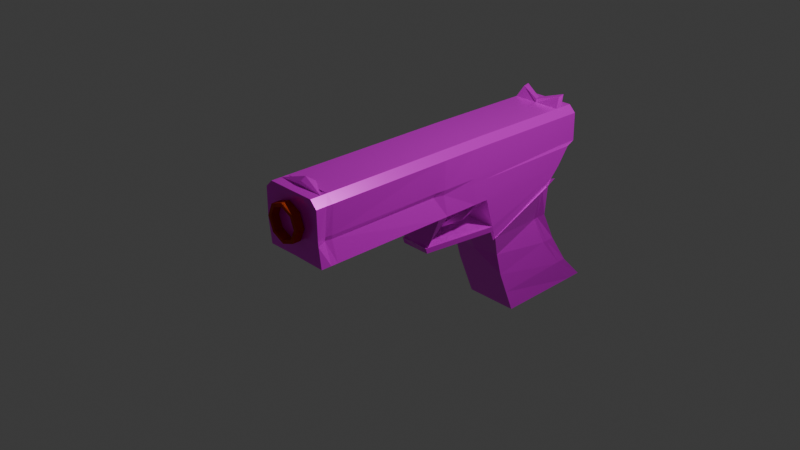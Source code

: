 # Source: GUN_BABY.blend  (saved by Blender 4.2.66; exported with 4.5.12 LTS)
import bpy
from mathutils import Matrix  # noqa: F401  (used for matrix-valued properties, if any)

bpy.ops.wm.read_factory_settings(use_empty=True)
scene = bpy.context.scene
scene.name = 'Scene'

# ---- collections
col_collection = bpy.data.collections.new('Collection'); scene.collection.children.link(col_collection)

# ---- images (referenced by path relative to the original .blend; pixels are not part of the script)
import os
ASSET_DIR = os.environ.get("B2B_ASSET_DIR", "")  # directory of the original .blend (textures are referenced by path, not embedded)
HERE = os.path.dirname(os.path.abspath(__file__))  # packed textures are extracted next to this script under _unpacked/

def load_image(name, relpath, width, height, colorspace="sRGB"):
    """Load a texture the original file referenced (path relative to the .blend, or extracted next to this script)."""
    p = next((c for c in (os.path.join(HERE, relpath), os.path.join(ASSET_DIR, relpath)) if relpath and os.path.exists(c)), "")
    if p:
        img = bpy.data.images.load(p, check_existing=True)
        img.name = name
    else:  # same state as the original file: an image datablock whose file is absent (Cycles renders it pink)
        img = bpy.data.images.new(name, width, height)
        img.source = "FILE"
        img.filepath = "//" + (relpath or name)
    img.colorspace_settings.name = colorspace
    return img
img_poliigon_metalpaintedmatte_7037_basecolor_jpg = load_image('Poliigon_MetalPaintedMatte_7037_BaseColor.jpg', 'Poliigon_MetalPaintedMatte_7037_BaseColor.jpg', 1024, 1024, 'sRGB')
img_poliigon_metalpaintedmatte_7037_roughness_jpg = load_image('Poliigon_MetalPaintedMatte_7037_Roughness.jpg', 'Poliigon_MetalPaintedMatte_7037_Roughness.jpg', 1024, 1024, 'sRGB')
img_poliigon_metalpaintedmatte_7037_metallic_jpg = load_image('Poliigon_MetalPaintedMatte_7037_Metallic.jpg', 'Poliigon_MetalPaintedMatte_7037_Metallic.jpg', 1024, 1024, 'sRGB')

# ---- materials (node trees are filled in below, after node groups)
mat_material = bpy.data.materials.new('Material')
mat_material.alpha_threshold = 0.0
mat_material.use_transparent_shadow = False
mat_material.roughness = 0.5
mat_material.line_color = (0.0, 0.0, 0.0, 1.0)
mat_material_002 = bpy.data.materials.new('Material.002')

# ---- material node trees
mat_material.use_nodes = True; mat_material.node_tree.nodes.clear()
_N = mat_material.node_tree.nodes; _L = mat_material.node_tree.links
n0 = _N.new('ShaderNodeOutputMaterial'); n0.name = 'Material Output'; n0.location = (532, 266)
n1 = _N.new('ShaderNodeBsdfPrincipled'); n1.name = 'Principled BSDF'; n1.location = (242, 266)
n1.inputs[3].default_value = 1.45
n2 = _N.new('ShaderNodeTexImage'); n2.name = 'Image Texture'; n2.location = (-48, 246)
n2.image = img_poliigon_metalpaintedmatte_7037_basecolor_jpg
n3 = _N.new('ShaderNodeTexImage'); n3.name = 'Image Texture.001'; n3.location = (-388, 325)
n3.image = img_poliigon_metalpaintedmatte_7037_roughness_jpg
n4 = _N.new('ShaderNodeTexImage'); n4.name = 'Image Texture.002'; n4.location = (584, 73)
n4.image = img_poliigon_metalpaintedmatte_7037_metallic_jpg
_L.new(n1.outputs[0], n0.inputs[0])
_L.new(n2.outputs[0], n1.inputs[0])
_L.new(n3.outputs[0], n1.inputs[2])
_L.new(n4.outputs[0], n1.inputs[1])
n0.is_active_output = True
mat_material_002.use_nodes = True; mat_material_002.node_tree.nodes.clear()
_N = mat_material_002.node_tree.nodes; _L = mat_material_002.node_tree.links
n0 = _N.new('ShaderNodeBsdfPrincipled'); n0.name = 'Principled BSDF'; n0.location = (10, 300)
n0.inputs[0].default_value = (0.8011, 0.0818, 0.0, 1.0)
n1 = _N.new('ShaderNodeOutputMaterial'); n1.name = 'Material Output'; n1.location = (300, 300)
_L.new(n0.outputs[0], n1.inputs[0])
n1.is_active_output = True

# ---- world
world_world = bpy.data.worlds.new('World'); scene.world = world_world
world_world.use_nodes = True; world_world.node_tree.nodes.clear()
_N = world_world.node_tree.nodes; _L = world_world.node_tree.links
n0 = _N.new('ShaderNodeOutputWorld'); n0.name = 'World Output'; n0.location = (300, 300)
n1 = _N.new('ShaderNodeBackground'); n1.name = 'Background'; n1.location = (10, 300)
n1.inputs[0].default_value = (0.05088, 0.05088, 0.05088, 1.0)
_L.new(n1.outputs[0], n0.inputs[0])
n0.is_active_output = True
world_world.color = (0.05088, 0.05088, 0.05088)
world_world.sun_shadow_jitter_overblur = 0.0

# ---- cameras
cam_camera = bpy.data.cameras.new('Camera')
cam_camera.clip_end = 100.0
cam_camera.ortho_scale = 7.314

# ---- lights
light_light = bpy.data.lights.new('Light', 'POINT')
light_light.energy = 1000.0
light_light.shadow_soft_size = 0.1

# ---- meshes
me_cube_001 = bpy.data.meshes.new('Cube.001')
me_cube_001.from_pydata([(0.3105, 0.9689, -1.016), (0.3766, 0.5638, 0.05743), (0.3105, 2.172, -1.0), (0.3978, 1.382, 0.4264), (0.0, 2.172, -1.0), (0.0, 1.528, 0.4723), (0.0, 0.9689, -1.016), (0.0, 0.5357, 0.04705), (0.3383, 1.424, 0.04448), (0.3363, 1.602, -0.3146), (0.3368, 1.844, -0.6755), (0.3155, 0.6732, -0.2049), (0.3105, 0.7534, -0.4871), (0.3105, 0.8617, -0.7528), (0.0, 0.6452, -0.2214), (0.0, 0.7534, -0.4871), (0.0, 0.8617, -0.7528), (0.0, 1.573, 0.09255), (0.0, 1.765, -0.2598), (0.0, 1.989, -0.6357), (0.0, 1.528, 0.4723), (0.3896, 1.434, 0.4939), (0.3726, 0.5347, 0.1482), (0.0, 0.517, 0.1376), (0.3715, 1.528, 0.4662), (0.3715, 0.5357, 0.04095), (0.3715, 1.528, 0.4662), (0.3715, 0.5357, 0.04095), (0.3715, 1.528, 0.4662), (0.3715, 0.5357, 0.04095), (0.3715, 1.528, 0.4662), (0.3664, 0.5033, 0.1405), (0.0, 1.807, 0.8199), (0.3766, 0.4042, 0.5619), (0.0, 0.3762, 0.5516), (0.0, 1.646, 0.5966), (0.3896, 1.552, 0.6182), (0.0, -1.859, 0.8426), (0.3715, -1.824, 0.5643), (0.0, -1.824, 0.5704), (0.0, 1.807, 0.8199), (0.0, 1.807, 0.8199), (0.0, 0.3713, 0.8389), (0.0, 0.3713, 0.8389), (0.0, -1.859, 0.8426), (0.0, -1.859, 0.8426), (0.0, 1.811, 1.242), (0.0, 0.3744, 1.261), (0.0, -1.856, 1.264), (0.2859, 1.811, 1.242), (0.365, 1.81, 1.163), (0.2859, 0.3744, 1.261), (0.365, 0.3738, 1.182), (0.365, -1.857, 1.186), (0.2859, -1.856, 1.265), (0.3715, 1.808, 0.8427), (0.3896, 1.693, 0.8129), (0.3427, 1.807, 0.8138), (0.3427, 1.807, 0.8138), (0.3715, 0.3715, 0.8617), (0.3715, 0.3718, 0.804), (0.3692, -1.85, 0.8086), (0.3693, -1.854, 0.8643), (0.3405, -1.854, 0.8364), (0.3405, -1.854, 0.8364), (0.0, 0.4902, 0.2363), (0.3896, 1.473, 0.5342), (0.3769, 0.5122, 0.2154), (0.0, 1.566, 0.5127), (0.17, -0.2584, 0.08937), (0.0, -0.237, 0.07303), (0.0, -0.3019, 0.1805), (0.1743, -0.2809, 0.1566), (0.375, -0.2968, 0.5627), (0.0, -0.316, 0.5575), (0.0, -0.3305, 0.8401), (0.0, -0.3305, 0.8401), (0.0, -0.3273, 1.262), (0.2859, -0.3273, 1.262), (0.365, -0.3279, 1.183), (0.3504, -0.3302, 0.8593), (0.3216, -0.3292, 0.8031), (0.0, -0.1971, 0.5565), (0.365, -0.2074, 1.183), (0.3497, -0.2108, 0.8039), (0.3753, -0.1764, 0.5625), (0.0, -0.2099, 0.8399), (0.0, -0.2099, 0.8399), (0.0, -0.2068, 1.262), (0.2859, -0.2068, 1.262), (0.3649, -0.2103, 0.8616), (0.1683, -0.2537, 0.161), (0.175, -0.2508, 0.156), (0.0, -0.2916, 0.1497), (0.0, -0.1993, 0.1529), (0.0, 0.2123, 0.553), (0.365, 0.2076, 1.182), (0.3715, 0.2058, 0.8042), (0.3762, 0.2382, 0.5621), (0.0, 0.2051, 0.8392), (0.0, 0.2051, 0.8392), (0.0, 0.2082, 1.261), (0.2859, 0.2082, 1.261), (0.3715, 0.2053, 0.862), (0.0, 0.3052, 0.5522), (0.365, 0.3018, 1.182), (0.3715, 0.2999, 0.8041), (0.3764, 0.3323, 0.562), (0.0, 0.2993, 0.8391), (0.0, 0.2993, 0.8391), (0.0, 0.3024, 1.261), (0.2859, 0.3024, 1.261), (0.3715, 0.2995, 0.8618), (0.2473, 0.1821, 0.3587), (0.06158, 0.05211, 0.2499), (0.0, 0.004881, 0.2345), (0.0, 0.1813, 0.3658), (0.3718, -1.706, 0.5641), (0.0, -1.741, 0.8424), (0.0, -1.741, 0.8424), (0.0, -1.738, 1.264), (0.2859, -1.738, 1.265), (0.327, -1.732, 0.8574), (0.0, -1.707, 0.5694), (0.365, -1.739, 1.186), (0.3122, -1.729, 0.8116), (0.0, -1.63, 0.5687), (0.365, -1.66, 1.185), (0.328, -1.656, 0.8124), (0.372, -1.628, 0.5641), (0.0, -1.663, 0.8422), (0.0, -1.663, 0.8422), (0.0, -1.66, 1.264), (0.2859, -1.66, 1.265), (0.3378, -1.658, 0.8571), (0.0, -1.664, 1.309), (0.0, -1.734, 1.316), (0.0, -1.508, 1.229), (0.0, -1.676, 1.35), (0.3105, 1.979, -1.003), (0.3944, 1.251, 0.3672), (0.0, 1.979, -1.003), (0.3326, 1.686, -0.6879), (0.3169, 1.461, -0.3336), (0.2887, 1.311, 0.003807), (0.3869, 1.29, 0.4384), (0.3715, 1.368, 0.398), (0.3715, 1.368, 0.398), (0.3715, 1.368, 0.398), (0.3707, 1.363, 0.4139), (0.3875, 1.368, 0.6092), (0.0, 1.577, 0.823), (0.0, 1.577, 0.823), (0.0, 1.58, 1.245), (0.2859, 1.58, 1.245), (0.365, 1.58, 1.166), (0.3715, 1.577, 0.8457), (0.3867, 1.481, 0.8115), (0.3876, 1.319, 0.4831), (0.3105, 2.045, -1.002), (0.365, 1.658, 1.165), (0.3877, 1.554, 0.812), (0.3956, 1.296, 0.3874), (0.0, 2.045, -1.002), (0.334, 1.74, -0.6837), (0.3247, 1.508, -0.3279), (0.2995, 1.349, 0.01726), (0.3878, 1.339, 0.4573), (0.3715, 1.423, 0.4212), (0.3715, 1.423, 0.4212), (0.3715, 1.423, 0.4212), (0.371, 1.419, 0.4318), (0.3882, 1.431, 0.6123), (0.0, 1.656, 0.822), (0.0, 1.656, 0.822), (0.0, 1.659, 1.244), (0.2859, 1.659, 1.244), (0.3715, 1.656, 0.8447), (0.3883, 1.371, 0.5005), (0.0, 1.621, 1.299), (0.0, 1.577, 1.289), (0.252, 1.731, 1.369), (0.251, 1.658, 1.354)], [], [(17, 5, 3, 8), (144, 140, 1, 11), (141, 139, 0, 6), (22, 1, 25, 27), (11, 1, 7, 14), (0, 13, 16, 6), (13, 12, 15, 16), (12, 11, 14, 15), (139, 142, 13, 0), (142, 143, 12, 13), (143, 144, 11, 12), (4, 19, 10, 2), (19, 18, 9, 10), (18, 17, 8, 9), (123, 117, 38, 39), (3, 5, 20, 21), (7, 1, 22, 23), (24, 26, 30, 28), (162, 3, 24, 168), (145, 22, 27, 147), (3, 21, 26, 24), (170, 28, 30, 171), (168, 24, 28, 170), (27, 25, 29, 31), (147, 27, 31, 149), (39, 38, 61, 64, 37), (55, 58, 41, 46, 49, 50), (36, 35, 32, 57, 56), (178, 66, 36, 172), (66, 68, 35, 36), (65, 67, 33, 34), (112, 59, 52, 105), (172, 36, 56, 161), (151, 152, 43, 42), (118, 119, 45, 44), (44, 63, 62, 53, 54, 48), (37, 64, 63, 44, 45), (177, 55, 50, 160), (111, 51, 47, 110), (118, 44, 48, 120), (176, 49, 46, 175), (151, 42, 47, 153), (154, 51, 52, 155), (121, 54, 53, 124), (117, 125, 61, 38), (55, 56, 57, 58), (61, 62, 63, 64), (156, 59, 60, 157), (122, 62, 61, 125), (58, 57, 32, 40, 41), (23, 22, 69, 70), (21, 20, 68, 66), (167, 21, 66, 178), (70, 69, 72, 71), (67, 65, 71, 72), (22, 67, 72, 69), (90, 80, 81, 84), (85, 84, 81, 73), (89, 78, 79, 83), (86, 75, 77, 88), (133, 78, 77, 132), (86, 87, 76, 75), (134, 80, 79, 127), (82, 85, 91, 94), (95, 98, 85, 82), (99, 100, 87, 86), (99, 86, 88, 101), (102, 89, 83, 96), (98, 97, 84, 85), (103, 90, 84, 97), (78, 89, 88, 77), (80, 90, 83, 79), (94, 91, 92, 93), (85, 73, 92, 91), (73, 74, 93, 92), (112, 103, 97, 106), (107, 106, 97, 98), (111, 102, 96, 105), (108, 99, 101, 110), (108, 109, 100, 99), (107, 98, 114, 113), (89, 102, 101, 88), (90, 103, 96, 83), (34, 33, 107, 104), (42, 43, 109, 108), (42, 108, 110, 47), (51, 111, 105, 52), (33, 60, 106, 107), (59, 112, 106, 60), (102, 111, 110, 101), (103, 112, 105, 96), (116, 113, 114, 115), (98, 95, 115, 114), (104, 107, 113, 116), (62, 122, 124, 53), (54, 121, 120, 48), (134, 122, 125, 128), (129, 128, 125, 117), (133, 121, 124, 127), (130, 118, 120, 132), (130, 131, 119, 118), (126, 129, 117, 123), (74, 73, 129, 126), (75, 76, 131, 130), (75, 130, 132, 77), (78, 133, 127, 79), (73, 81, 128, 129), (80, 134, 128, 81), (122, 134, 127, 124), (132, 120, 136, 135), (138, 137, 135, 136), (120, 121, 138, 136), (121, 133, 137, 138), (133, 132, 135, 137), (22, 145, 158, 67), (177, 156, 157, 161), (176, 154, 155, 160), (173, 151, 153, 175), (51, 154, 153, 47), (59, 156, 155, 52), (173, 174, 152, 151), (33, 150, 157, 60), (67, 158, 150, 33), (169, 147, 149, 171), (25, 146, 148, 29), (29, 148, 149, 31), (167, 145, 147, 169), (1, 140, 146, 25), (165, 166, 144, 143), (164, 165, 143, 142), (159, 164, 142, 139), (163, 159, 139, 141), (166, 162, 140, 144), (8, 3, 162, 166), (4, 2, 159, 163), (2, 10, 164, 159), (10, 9, 165, 164), (9, 8, 166, 165), (21, 167, 169, 26), (26, 169, 171, 30), (41, 40, 174, 173), (41, 173, 175, 46), (49, 176, 160, 50), (55, 177, 161, 56), (145, 167, 178, 158), (176, 175, 179, 181), (156, 177, 160, 155), (150, 172, 161, 157), (158, 178, 172, 150), (146, 168, 170, 148), (148, 170, 171, 149), (140, 162, 168, 146), (182, 181, 179, 180), (175, 153, 180, 179), (154, 176, 181, 182), (153, 154, 182, 180)])
_uv = me_cube_001.uv_layers.new(name='UVMap')
_uv.uv.foreach_set('vector', [0.5618, 0.375, 0.625, 0.375, 0.625, 0.5, 0.5619, 0.5, 0.5619, 0.5401, 0.625, 0.5401, 0.625, 0.75, 0.5618, 0.75, 0.25, 0.5401, 0.375, 0.5401, 0.375, 0.75, 0.25, 0.75, 0.625, 0.75, 0.625, 0.75, 0.4167, 0.5, 0.4167, 0.5, 0.5618, 0.75, 0.625, 0.75, 0.625, 0.875, 0.5618, 0.875, 0.375, 0.75, 0.4368, 0.75, 0.4368, 0.875, 0.375, 0.875, 0.4368, 0.75, 0.4993, 0.75, 0.4993, 0.875, 0.4368, 0.875, 0.4993, 0.75, 0.5618, 0.75, 0.5618, 0.875, 0.4993, 0.875, 0.375, 0.5401, 0.4368, 0.5401, 0.4368, 0.75, 0.375, 0.75, 0.4368, 0.5401, 0.4993, 0.5401, 0.4993, 0.75, 0.4368, 0.75, 0.4993, 0.5401, 0.5619, 0.5401, 0.5618, 0.75, 0.4993, 0.75, 0.375, 0.375, 0.4368, 0.375, 0.4368, 0.5, 0.375, 0.5, 0.4368, 0.375, 0.4993, 0.375, 0.4993, 0.5, 0.4368, 0.5, 0.4993, 0.375, 0.5618, 0.375, 0.5619, 0.5, 0.4993, 0.5, 0.625, 0.875, 0.625, 0.75, 0.625, 0.75, 0.625, 0.875, 0.625, 0.5, 0.625, 0.375, 0.625, 0.375, 0.625, 0.5, 0.625, 0.875, 0.625, 0.75, 0.625, 0.75, 0.625, 0.875, 0.4167, 0.3333, 0.4167, 0.3333, 0.4167, 0.3333, 0.4167, 0.3333, 0.625, 0.5264, 0.625, 0.5, 0.4167, 0.3333, 0.4167, 0.351, 0.625, 0.5401, 0.625, 0.75, 0.4167, 0.5, 0.4167, 0.3601, 0.625, 0.5, 0.625, 0.5, 0.4167, 0.3333, 0.4167, 0.3333, 0.4167, 0.351, 0.4167, 0.3333, 0.4167, 0.3333, 0.4167, 0.351, 0.4167, 0.351, 0.4167, 0.3333, 0.4167, 0.3333, 0.4167, 0.351, 0.4167, 0.5, 0.4167, 0.5, 0.4167, 0.5, 0.4167, 0.5, 0.4167, 0.3601, 0.4167, 0.5, 0.4167, 0.5, 0.4167, 0.3601, 0.625, 0.875, 0.625, 0.75, 0.625, 0.75, 0.625, 0.7616, 0.625, 0.875, 0.625, 0.5, 0.625, 0.5, 0.625, 0.5, 0.625, 0.5, 0.625, 0.5, 0.625, 0.5, 0.625, 0.5, 0.625, 0.375, 0.625, 0.375, 0.625, 0.4884, 0.625, 0.5, 0.625, 0.5264, 0.625, 0.5, 0.625, 0.5, 0.625, 0.5264, 0.625, 0.5, 0.625, 0.375, 0.625, 0.375, 0.625, 0.5, 0.625, 0.875, 0.625, 0.75, 0.625, 0.75, 0.625, 0.875, 0.625, 0.75, 0.625, 0.75, 0.625, 0.75, 0.625, 0.75, 0.625, 0.5264, 0.625, 0.5, 0.625, 0.5, 0.625, 0.5264, 0.625, 0.5401, 0.625, 0.5401, 0.625, 0.75, 0.625, 0.75, 0.625, 0.75, 0.625, 0.75, 0.625, 0.75, 0.625, 0.75, 0.625, 0.75, 0.625, 0.75, 0.625, 0.75, 0.625, 0.75, 0.625, 0.75, 0.625, 0.75, 0.625, 0.875, 0.625, 0.7616, 0.625, 0.7616, 0.625, 0.875, 0.625, 0.875, 0.625, 0.5264, 0.625, 0.5, 0.625, 0.5, 0.625, 0.5264, 0.625, 0.75, 0.625, 0.75, 0.625, 0.75, 0.625, 0.75, 0.625, 0.75, 0.625, 0.75, 0.625, 0.75, 0.625, 0.75, 0.625, 0.5264, 0.625, 0.5, 0.625, 0.5, 0.625, 0.5264, 0.625, 0.5401, 0.625, 0.75, 0.625, 0.75, 0.625, 0.5401, 0.625, 0.5401, 0.625, 0.75, 0.625, 0.75, 0.625, 0.5401, 0.625, 0.75, 0.625, 0.75, 0.625, 0.75, 0.625, 0.75, 0.625, 0.75, 0.625, 0.75, 0.625, 0.75, 0.625, 0.75, 0.625, 0.5, 0.625, 0.5036, 0.625, 0.4884, 0.625, 0.5, 0.625, 0.75, 0.625, 0.75, 0.625, 0.75, 0.625, 0.7616, 0.625, 0.5401, 0.625, 0.75, 0.625, 0.75, 0.625, 0.5401, 0.625, 0.75, 0.625, 0.75, 0.625, 0.75, 0.625, 0.75, 0.625, 0.5, 0.625, 0.5, 0.625, 0.5, 0.625, 0.5, 0.625, 0.5, 0.625, 0.875, 0.625, 0.75, 0.625, 0.75, 0.625, 0.875, 0.625, 0.5, 0.625, 0.375, 0.625, 0.375, 0.625, 0.5, 0.625, 0.5264, 0.625, 0.5, 0.625, 0.5, 0.625, 0.5264, 0.625, 0.875, 0.625, 0.75, 0.625, 0.75, 0.625, 0.875, 0.625, 0.75, 0.625, 0.875, 0.625, 0.875, 0.625, 0.75, 0.625, 0.75, 0.625, 0.75, 0.625, 0.75, 0.625, 0.75, 0.625, 0.75, 0.625, 0.75, 0.625, 0.75, 0.625, 0.75, 0.625, 0.75, 0.625, 0.75, 0.625, 0.75, 0.625, 0.75, 0.625, 0.75, 0.625, 0.75, 0.625, 0.75, 0.625, 0.75, 0.625, 0.75, 0.625, 0.75, 0.625, 0.75, 0.625, 0.75, 0.625, 0.75, 0.625, 0.75, 0.625, 0.75, 0.625, 0.75, 0.625, 0.75, 0.625, 0.75, 0.625, 0.75, 0.625, 0.75, 0.625, 0.75, 0.625, 0.75, 0.625, 0.75, 0.625, 0.75, 0.625, 0.875, 0.625, 0.75, 0.625, 0.75, 0.625, 0.875, 0.625, 0.875, 0.625, 0.75, 0.625, 0.75, 0.625, 0.875, 0.625, 0.75, 0.625, 0.75, 0.625, 0.75, 0.625, 0.75, 0.625, 0.75, 0.625, 0.75, 0.625, 0.75, 0.625, 0.75, 0.625, 0.75, 0.625, 0.75, 0.625, 0.75, 0.625, 0.75, 0.625, 0.75, 0.625, 0.75, 0.625, 0.75, 0.625, 0.75, 0.625, 0.75, 0.625, 0.75, 0.625, 0.75, 0.625, 0.75, 0.625, 0.75, 0.625, 0.75, 0.625, 0.75, 0.625, 0.75, 0.625, 0.75, 0.625, 0.75, 0.625, 0.75, 0.625, 0.75, 0.625, 0.875, 0.625, 0.75, 0.625, 0.75, 0.625, 0.875, 0.625, 0.75, 0.625, 0.75, 0.625, 0.75, 0.625, 0.75, 0.625, 0.75, 0.625, 0.875, 0.625, 0.875, 0.625, 0.75, 0.625, 0.75, 0.625, 0.75, 0.625, 0.75, 0.625, 0.75, 0.625, 0.75, 0.625, 0.75, 0.625, 0.75, 0.625, 0.75, 0.625, 0.75, 0.625, 0.75, 0.625, 0.75, 0.625, 0.75, 0.625, 0.75, 0.625, 0.75, 0.625, 0.75, 0.625, 0.75, 0.625, 0.75, 0.625, 0.75, 0.625, 0.75, 0.625, 0.75, 0.625, 0.75, 0.625, 0.75, 0.625, 0.75, 0.625, 0.75, 0.625, 0.75, 0.625, 0.75, 0.625, 0.75, 0.625, 0.75, 0.625, 0.75, 0.625, 0.75, 0.625, 0.75, 0.625, 0.75, 0.625, 0.875, 0.625, 0.75, 0.625, 0.75, 0.625, 0.875, 0.625, 0.75, 0.625, 0.75, 0.625, 0.75, 0.625, 0.75, 0.625, 0.75, 0.625, 0.75, 0.625, 0.75, 0.625, 0.75, 0.625, 0.75, 0.625, 0.75, 0.625, 0.75, 0.625, 0.75, 0.625, 0.75, 0.625, 0.75, 0.625, 0.75, 0.625, 0.75, 0.625, 0.75, 0.625, 0.75, 0.625, 0.75, 0.625, 0.75, 0.625, 0.75, 0.625, 0.75, 0.625, 0.75, 0.625, 0.75, 0.625, 0.75, 0.625, 0.75, 0.625, 0.75, 0.625, 0.75, 0.625, 0.875, 0.625, 0.75, 0.625, 0.75, 0.625, 0.875, 0.625, 0.75, 0.625, 0.875, 0.625, 0.875, 0.625, 0.75, 0.625, 0.875, 0.625, 0.75, 0.625, 0.75, 0.625, 0.875, 0.625, 0.75, 0.625, 0.75, 0.625, 0.75, 0.625, 0.75, 0.625, 0.75, 0.625, 0.75, 0.625, 0.75, 0.625, 0.75, 0.625, 0.75, 0.625, 0.75, 0.625, 0.75, 0.625, 0.75, 0.625, 0.75, 0.625, 0.75, 0.625, 0.75, 0.625, 0.75, 0.625, 0.75, 0.625, 0.75, 0.625, 0.75, 0.625, 0.75, 0.625, 0.75, 0.625, 0.75, 0.625, 0.75, 0.625, 0.75, 0.625, 0.75, 0.625, 0.75, 0.625, 0.75, 0.625, 0.75, 0.625, 0.875, 0.625, 0.75, 0.625, 0.75, 0.625, 0.875, 0.625, 0.875, 0.625, 0.75, 0.625, 0.75, 0.625, 0.875, 0.625, 0.75, 0.625, 0.75, 0.625, 0.75, 0.625, 0.75, 0.625, 0.75, 0.625, 0.75, 0.625, 0.75, 0.625, 0.75, 0.625, 0.75, 0.625, 0.75, 0.625, 0.75, 0.625, 0.75, 0.625, 0.75, 0.625, 0.75, 0.625, 0.75, 0.625, 0.75, 0.625, 0.75, 0.625, 0.75, 0.625, 0.75, 0.625, 0.75, 0.625, 0.75, 0.625, 0.75, 0.625, 0.75, 0.625, 0.75, 0.625, 0.75, 0.625, 0.75, 0.625, 0.75, 0.625, 0.75, 0.625, 0.75, 0.625, 0.75, 0.625, 0.75, 0.625, 0.75, 0.625, 0.75, 0.625, 0.75, 0.625, 0.75, 0.625, 0.75, 0.625, 0.75, 0.625, 0.75, 0.625, 0.75, 0.625, 0.75, 0.625, 0.75, 0.625, 0.75, 0.625, 0.75, 0.625, 0.75, 0.625, 0.75, 0.625, 0.5401, 0.625, 0.5401, 0.625, 0.75, 0.625, 0.5264, 0.625, 0.5401, 0.625, 0.5401, 0.625, 0.5264, 0.625, 0.5264, 0.625, 0.5401, 0.625, 0.5401, 0.625, 0.5264, 0.625, 0.5264, 0.625, 0.5401, 0.625, 0.5401, 0.625, 0.5264, 0.625, 0.75, 0.625, 0.5401, 0.625, 0.5401, 0.625, 0.75, 0.625, 0.75, 0.625, 0.5401, 0.625, 0.5401, 0.625, 0.75, 0.625, 0.5264, 0.625, 0.5264, 0.625, 0.5401, 0.625, 0.5401, 0.625, 0.75, 0.625, 0.5401, 0.625, 0.5401, 0.625, 0.75, 0.625, 0.75, 0.625, 0.5401, 0.625, 0.5401, 0.625, 0.75, 0.4167, 0.351, 0.4167, 0.3601, 0.4167, 0.3601, 0.4167, 0.351, 0.4167, 0.5, 0.4167, 0.3601, 0.4167, 0.3601, 0.4167, 0.5, 0.4167, 0.5, 0.4167, 0.3601, 0.4167, 0.3601, 0.4167, 0.5, 0.625, 0.5264, 0.625, 0.5401, 0.4167, 0.3601, 0.4167, 0.351, 0.625, 0.75, 0.625, 0.5401, 0.4167, 0.3601, 0.4167, 0.5, 0.4993, 0.5264, 0.5619, 0.5264, 0.5619, 0.5401, 0.4993, 0.5401, 0.4368, 0.5264, 0.4993, 0.5264, 0.4993, 0.5401, 0.4368, 0.5401, 0.375, 0.5264, 0.4368, 0.5264, 0.4368, 0.5401, 0.375, 0.5401, 0.25, 0.5264, 0.375, 0.5264, 0.375, 0.5401, 0.25, 0.5401, 0.5619, 0.5264, 0.625, 0.5264, 0.625, 0.5401, 0.5619, 0.5401, 0.5619, 0.5, 0.625, 0.5, 0.625, 0.5264, 0.5619, 0.5264, 0.25, 0.5, 0.375, 0.5, 0.375, 0.5264, 0.25, 0.5264, 0.375, 0.5, 0.4368, 0.5, 0.4368, 0.5264, 0.375, 0.5264, 0.4368, 0.5, 0.4993, 0.5, 0.4993, 0.5264, 0.4368, 0.5264, 0.4993, 0.5, 0.5619, 0.5, 0.5619, 0.5264, 0.4993, 0.5264, 0.625, 0.5, 0.625, 0.5264, 0.4167, 0.351, 0.4167, 0.3333, 0.4167, 0.3333, 0.4167, 0.351, 0.4167, 0.351, 0.4167, 0.3333, 0.625, 0.5, 0.625, 0.5, 0.625, 0.5264, 0.625, 0.5264, 0.625, 0.5, 0.625, 0.5264, 0.625, 0.5264, 0.625, 0.5, 0.625, 0.5, 0.625, 0.5264, 0.625, 0.5264, 0.625, 0.5, 0.625, 0.5, 0.625, 0.5264, 0.625, 0.5264, 0.625, 0.5, 0.625, 0.5401, 0.625, 0.5264, 0.625, 0.5264, 0.625, 0.5401, 0.625, 0.5264, 0.625, 0.5264, 0.625, 0.5264, 0.625, 0.5264, 0.625, 0.5401, 0.625, 0.5264, 0.625, 0.5264, 0.625, 0.5401, 0.625, 0.5401, 0.625, 0.5264, 0.625, 0.5264, 0.625, 0.5401, 0.625, 0.5401, 0.625, 0.5264, 0.625, 0.5264, 0.625, 0.5401, 0.4167, 0.3601, 0.4167, 0.351, 0.4167, 0.351, 0.4167, 0.3601, 0.4167, 0.3601, 0.4167, 0.351, 0.4167, 0.351, 0.4167, 0.3601, 0.625, 0.5401, 0.625, 0.5264, 0.4167, 0.351, 0.4167, 0.3601, 0.625, 0.5401, 0.625, 0.5264, 0.625, 0.5264, 0.625, 0.5401, 0.625, 0.5264, 0.625, 0.5401, 0.625, 0.5401, 0.625, 0.5264, 0.625, 0.5401, 0.625, 0.5264, 0.625, 0.5264, 0.625, 0.5401, 0.625, 0.5401, 0.625, 0.5401, 0.625, 0.5401, 0.625, 0.5401])
me_cube_001.materials.append(mat_material)
me_cube_001.update()
me_cube_002 = bpy.data.meshes.new('Cube.002')
me_cube_002.from_pydata([(0.0, 1.807, 0.8199), (0.3105, 1.807, 0.8199), (0.3105, 0.3713, 0.8389), (0.0, 0.3713, 0.8389)], [], [(1, 0, 3, 2)])
_uv = me_cube_002.uv_layers.new(name='UVMap')
_uv.uv.foreach_set('vector', [0.625, 0.5, 0.75, 0.5, 0.75, 0.75, 0.625, 0.75])
me_cube_002.update()
me_circle = bpy.data.meshes.new('Circle')
me_circle.from_pydata([(0.04133, 0.9751, -0.146), (-0.6761, 0.7085, -0.1411), (-0.9951, 0.01404, -0.09921), (-0.7288, -0.7014, -0.04484), (-0.03325, -1.019, -0.009848), (0.6842, -0.7522, -0.01474), (1.003, -0.05779, -0.05664), (0.7369, 0.6577, -0.111), (0.03421, 0.7848, -0.133), (-0.5462, 0.5691, -0.129), (-0.8043, 0.007187, -0.09514), (-0.5889, -0.5717, -0.05115), (-0.02613, -0.8285, -0.02285), (0.5543, -0.6128, -0.0268), (0.8124, -0.05093, -0.0607), (0.597, 0.528, -0.1047), (0.03325, 1.005, 0.2833), (-0.6842, 0.7381, 0.2882), (-1.003, 0.04366, 0.3301), (-0.7369, -0.6718, 0.3845), (-0.04133, -0.9892, 0.4195), (0.6761, -0.7226, 0.4146), (0.9951, -0.02817, 0.3727), (0.7288, 0.6873, 0.3183), (0.02613, 0.8144, 0.2963), (-0.5543, 0.5987, 0.3003), (-0.8124, 0.0368, 0.3342), (-0.597, -0.5421, 0.3782), (-0.03421, -0.7989, 0.4065), (0.5462, -0.5832, 0.4025), (0.8043, -0.02132, 0.3686), (0.5889, 0.5576, 0.3246), (0.04133, 0.9751, -0.146), (-0.6761, 0.7085, -0.1411), (-0.9951, 0.01404, -0.09921), (-0.7288, -0.7014, -0.04484), (-0.03325, -1.019, -0.009848), (0.6842, -0.7522, -0.01474), (1.003, -0.05779, -0.05664), (0.7369, 0.6577, -0.111), (0.03421, 0.7848, -0.133), (-0.5462, 0.5691, -0.129), (-0.8043, 0.007187, -0.09514), (-0.5889, -0.5717, -0.05115), (-0.02613, -0.8285, -0.02285), (0.5543, -0.6128, -0.0268), (0.8124, -0.05093, -0.0607), (0.597, 0.528, -0.1047), (0.03325, 1.005, 0.2833), (-0.6842, 0.7381, 0.2882), (-1.003, 0.04366, 0.3301), (-0.7369, -0.6718, 0.3845), (-0.04133, -0.9892, 0.4195), (0.6761, -0.7226, 0.4146), (0.9951, -0.02817, 0.3727), (0.7288, 0.6873, 0.3183), (0.02613, 0.8144, 0.2963), (-0.5543, 0.5987, 0.3003), (-0.8124, 0.0368, 0.3342), (-0.597, -0.5421, 0.3782), (-0.03421, -0.7989, 0.4065), (0.5462, -0.5832, 0.4025), (0.8043, -0.02132, 0.3686), (0.5889, 0.5576, 0.3246)], [], [(0, 7, 15, 8), (6, 5, 13, 14), (4, 3, 11, 12), (2, 1, 9, 10), (7, 6, 14, 15), (5, 4, 12, 13), (3, 2, 10, 11), (1, 0, 8, 9), (16, 24, 31, 23), (22, 30, 29, 21), (20, 28, 27, 19), (18, 26, 25, 17), (23, 31, 30, 22), (21, 29, 28, 20), (19, 27, 26, 18), (17, 25, 24, 16), (9, 25, 26, 10), (3, 19, 18, 2), (10, 26, 27, 11), (4, 20, 19, 3), (11, 27, 28, 12), (5, 21, 20, 4), (12, 28, 29, 13), (6, 22, 21, 5), (13, 29, 30, 14), (7, 23, 22, 6), (14, 30, 31, 15), (0, 16, 23, 7), (1, 17, 16, 0), (15, 31, 24, 8), (8, 24, 25, 9), (2, 18, 17, 1), (32, 40, 47, 39), (38, 46, 45, 37), (36, 44, 43, 35), (34, 42, 41, 33), (39, 47, 46, 38), (37, 45, 44, 36), (35, 43, 42, 34), (33, 41, 40, 32), (48, 55, 63, 56), (54, 53, 61, 62), (52, 51, 59, 60), (50, 49, 57, 58), (55, 54, 62, 63), (53, 52, 60, 61), (51, 50, 58, 59), (49, 48, 56, 57), (41, 42, 58, 57), (35, 34, 50, 51), (42, 43, 59, 58), (36, 35, 51, 52), (43, 44, 60, 59), (37, 36, 52, 53), (44, 45, 61, 60), (38, 37, 53, 54), (45, 46, 62, 61), (39, 38, 54, 55), (46, 47, 63, 62), (32, 39, 55, 48), (33, 32, 48, 49), (47, 40, 56, 63), (40, 41, 57, 56), (34, 33, 49, 50)])
_uv = me_circle.uv_layers.new(name='UVMap')
_uv.uv.foreach_set('vector', [0.0, 0.0, 0.0, 0.0, 0.0, 0.0, 0.0, 0.0, 0.0, 0.0, 0.0, 0.0, 0.0, 0.0, 0.0, 0.0, 0.0, 0.0, 0.0, 0.0, 0.0, 0.0, 0.0, 0.0, 0.0, 0.0, 0.0, 0.0, 0.0, 0.0, 0.0, 0.0, 0.0, 0.0, 0.0, 0.0, 0.0, 0.0, 0.0, 0.0, 0.0, 0.0, 0.0, 0.0, 0.0, 0.0, 0.0, 0.0, 0.0, 0.0, 0.0, 0.0, 0.0, 0.0, 0.0, 0.0, 0.0, 0.0, 0.0, 0.0, 0.0, 0.0, 0.0, 0.0, 0.0, 0.0, 0.0, 0.0, 0.0, 0.0, 0.0, 0.0, 0.0, 0.0, 0.0, 0.0, 0.0, 0.0, 0.0, 0.0, 0.0, 0.0, 0.0, 0.0, 0.0, 0.0, 0.0, 0.0, 0.0, 0.0, 0.0, 0.0, 0.0, 0.0, 0.0, 0.0, 0.0, 0.0, 0.0, 0.0, 0.0, 0.0, 0.0, 0.0, 0.0, 0.0, 0.0, 0.0, 0.0, 0.0, 0.0, 0.0, 0.0, 0.0, 0.0, 0.0, 0.0, 0.0, 0.0, 0.0, 0.0, 0.0, 0.0, 0.0, 0.0, 0.0, 0.0, 0.0, 0.0, 0.0, 0.0, 0.0, 0.0, 0.0, 0.0, 0.0, 0.0, 0.0, 0.0, 0.0, 0.0, 0.0, 0.0, 0.0, 0.0, 0.0, 0.0, 0.0, 0.0, 0.0, 0.0, 0.0, 0.0, 0.0, 0.0, 0.0, 0.0, 0.0, 0.0, 0.0, 0.0, 0.0, 0.0, 0.0, 0.0, 0.0, 0.0, 0.0, 0.0, 0.0, 0.0, 0.0, 0.0, 0.0, 0.0, 0.0, 0.0, 0.0, 0.0, 0.0, 0.0, 0.0, 0.0, 0.0, 0.0, 0.0, 0.0, 0.0, 0.0, 0.0, 0.0, 0.0, 0.0, 0.0, 0.0, 0.0, 0.0, 0.0, 0.0, 0.0, 0.0, 0.0, 0.0, 0.0, 0.0, 0.0, 0.0, 0.0, 0.0, 0.0, 0.0, 0.0, 0.0, 0.0, 0.0, 0.0, 0.0, 0.0, 0.0, 0.0, 0.0, 0.0, 0.0, 0.0, 0.0, 0.0, 0.0, 0.0, 0.0, 0.0, 0.0, 0.0, 0.0, 0.0, 0.0, 0.0, 0.0, 0.0, 0.0, 0.0, 0.0, 0.0, 0.0, 0.0, 0.0, 0.0, 0.0, 0.0, 0.0, 0.0, 0.0, 0.0, 0.0, 0.0, 0.0, 0.0, 0.0, 0.0, 0.0, 0.0, 0.0, 0.0, 0.0, 0.0, 0.0, 0.0, 0.0, 0.0, 0.0, 0.0, 0.0, 0.0, 0.0, 0.0, 0.0, 0.0, 0.0, 0.0, 0.0, 0.0, 0.0, 0.0, 0.0, 0.0, 0.0, 0.0, 0.0, 0.0, 0.0, 0.0, 0.0, 0.0, 0.0, 0.0, 0.0, 0.0, 0.0, 0.0, 0.0, 0.0, 0.0, 0.0, 0.0, 0.0, 0.0, 0.0, 0.0, 0.0, 0.0, 0.0, 0.0, 0.0, 0.0, 0.0, 0.0, 0.0, 0.0, 0.0, 0.0, 0.0, 0.0, 0.0, 0.0, 0.0, 0.0, 0.0, 0.0, 0.0, 0.0, 0.0, 0.0, 0.0, 0.0, 0.0, 0.0, 0.0, 0.0, 0.0, 0.0, 0.0, 0.0, 0.0, 0.0, 0.0, 0.0, 0.0, 0.0, 0.0, 0.0, 0.0, 0.0, 0.0, 0.0, 0.0, 0.0, 0.0, 0.0, 0.0, 0.0, 0.0, 0.0, 0.0, 0.0, 0.0, 0.0, 0.0, 0.0, 0.0, 0.0, 0.0, 0.0, 0.0, 0.0, 0.0, 0.0, 0.0, 0.0, 0.0, 0.0, 0.0, 0.0, 0.0, 0.0, 0.0, 0.0, 0.0, 0.0, 0.0, 0.0, 0.0, 0.0, 0.0, 0.0, 0.0, 0.0, 0.0, 0.0, 0.0, 0.0, 0.0, 0.0, 0.0, 0.0, 0.0, 0.0, 0.0, 0.0, 0.0, 0.0, 0.0, 0.0, 0.0, 0.0, 0.0, 0.0, 0.0, 0.0, 0.0, 0.0, 0.0, 0.0, 0.0, 0.0, 0.0, 0.0, 0.0, 0.0, 0.0, 0.0, 0.0, 0.0, 0.0, 0.0, 0.0, 0.0, 0.0, 0.0, 0.0, 0.0, 0.0, 0.0, 0.0, 0.0, 0.0, 0.0, 0.0, 0.0, 0.0, 0.0, 0.0, 0.0, 0.0, 0.0, 0.0, 0.0, 0.0, 0.0, 0.0, 0.0, 0.0, 0.0, 0.0, 0.0, 0.0, 0.0, 0.0, 0.0, 0.0, 0.0, 0.0, 0.0, 0.0, 0.0, 0.0, 0.0, 0.0, 0.0, 0.0, 0.0, 0.0, 0.0, 0.0, 0.0, 0.0, 0.0, 0.0, 0.0, 0.0, 0.0, 0.0, 0.0, 0.0, 0.0, 0.0, 0.0, 0.0, 0.0, 0.0, 0.0, 0.0, 0.0, 0.0, 0.0, 0.0, 0.0, 0.0, 0.0, 0.0, 0.0, 0.0, 0.0, 0.0])
me_circle.materials.append(mat_material_002)
me_circle.update()

# ---- objects
ob_light = bpy.data.objects.new('Light', light_light)
ob_camera = bpy.data.objects.new('Camera', cam_camera)
ob_cube = bpy.data.objects.new('Cube', me_cube_001)
ob_cube_001 = bpy.data.objects.new('Cube.001', me_cube_002)
ob_circle = bpy.data.objects.new('Circle', me_circle)

# ---- transforms, parenting, visibility, modifiers, constraints
ob_light.location = (4.076, 1.005, 5.904)
ob_light.rotation_euler = (0.6503, 0.05522, 1.866)
ob_light.lock_rotations_4d = False
ob_light.empty_display_type = 'ARROWS'
ob_light.color = (0.0, 0.0, 0.0, 0.0)
ob_light.lineart.crease_threshold = 0.0
ob_camera.location = (7.392, -7.452, 5.494)
ob_camera.rotation_euler = (1.109, 0.0, 0.8149)
ob_camera.lock_rotations_4d = False
ob_camera.empty_display_type = 'ARROWS'
ob_camera.color = (0.0, 0.0, 0.0, 0.0)
ob_camera.display_type = 'WIRE'
ob_camera.lineart.crease_threshold = 0.0
ob_cube.location = (0.0, 0.0, 0.0)
_m = ob_cube.modifiers.new('Mirror', 'MIRROR')
_m.use_clip = True
ob_cube_001.location = (0.0, 0.0, 0.0)
_m = ob_cube_001.modifiers.new('Mirror', 'MIRROR')
_m.use_clip = True
ob_circle.location = (-0.02143, -1.879, 0.9508)
ob_circle.rotation_euler = (1.661, -0.0, 0.0)
ob_circle.scale = (0.2142, 0.2142, 0.2142)

# ---- collection membership
col_collection.objects.link(ob_light)
col_collection.objects.link(ob_camera)
col_collection.objects.link(ob_cube)
col_collection.objects.link(ob_cube_001)
col_collection.objects.link(ob_circle)

# ---- scene / render settings (as saved in the file)
scene.camera = ob_camera
scene.frame_start = 1; scene.frame_end = 250; scene.frame_set(87)
scene.render.engine = 'BLENDER_EEVEE_NEXT'
bpy.context.view_layer.update()

